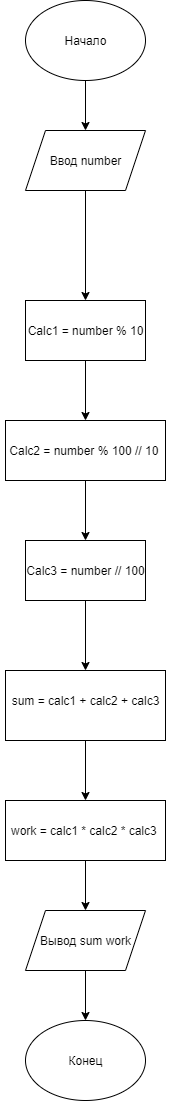

The diagram above was exported from draw.io. Its source (the exported page's mxGraphModel, read from the mxfile embedded in the PNG):
<mxGraphModel dx="1374" dy="789" grid="1" gridSize="10" guides="1" tooltips="1" connect="1" arrows="1" fold="1" page="1" pageScale="1" pageWidth="827" pageHeight="1169" math="0" shadow="0">
  <root>
    <mxCell id="0" />
    <mxCell id="1" parent="0" />
    <mxCell id="h_iCBU0srES86EDU6NRn-3" style="edgeStyle=orthogonalEdgeStyle;rounded=0;orthogonalLoop=1;jettySize=auto;html=1;exitX=0.5;exitY=1;exitDx=0;exitDy=0;" parent="1" source="h_iCBU0srES86EDU6NRn-1" target="h_iCBU0srES86EDU6NRn-4" edge="1">
      <mxGeometry relative="1" as="geometry">
        <mxPoint x="400" y="160" as="targetPoint" />
      </mxGeometry>
    </mxCell>
    <mxCell id="h_iCBU0srES86EDU6NRn-1" value="" style="ellipse;whiteSpace=wrap;html=1;" parent="1" vertex="1">
      <mxGeometry x="340" y="20" width="120" height="80" as="geometry" />
    </mxCell>
    <mxCell id="h_iCBU0srES86EDU6NRn-2" value="Начало&lt;br&gt;" style="text;html=1;resizable=0;autosize=1;align=center;verticalAlign=middle;points=[];fillColor=none;strokeColor=none;rounded=0;" parent="1" vertex="1">
      <mxGeometry x="370" y="50" width="60" height="20" as="geometry" />
    </mxCell>
    <mxCell id="h_iCBU0srES86EDU6NRn-6" style="edgeStyle=orthogonalEdgeStyle;rounded=0;orthogonalLoop=1;jettySize=auto;html=1;" parent="1" source="h_iCBU0srES86EDU6NRn-4" edge="1">
      <mxGeometry relative="1" as="geometry">
        <mxPoint x="400" y="320" as="targetPoint" />
      </mxGeometry>
    </mxCell>
    <mxCell id="h_iCBU0srES86EDU6NRn-4" value="" style="shape=parallelogram;perimeter=parallelogramPerimeter;whiteSpace=wrap;html=1;fixedSize=1;" parent="1" vertex="1">
      <mxGeometry x="340" y="150" width="120" height="60" as="geometry" />
    </mxCell>
    <mxCell id="h_iCBU0srES86EDU6NRn-5" value="Ввод number" style="text;html=1;resizable=0;autosize=1;align=center;verticalAlign=middle;points=[];fillColor=none;strokeColor=none;rounded=0;" parent="1" vertex="1">
      <mxGeometry x="355" y="170" width="90" height="20" as="geometry" />
    </mxCell>
    <mxCell id="h_iCBU0srES86EDU6NRn-12" style="edgeStyle=orthogonalEdgeStyle;rounded=0;orthogonalLoop=1;jettySize=auto;html=1;exitX=0.5;exitY=1;exitDx=0;exitDy=0;entryX=0.5;entryY=0;entryDx=0;entryDy=0;" parent="1" source="h_iCBU0srES86EDU6NRn-7" target="h_iCBU0srES86EDU6NRn-11" edge="1">
      <mxGeometry relative="1" as="geometry" />
    </mxCell>
    <mxCell id="h_iCBU0srES86EDU6NRn-7" value="" style="rounded=0;whiteSpace=wrap;html=1;" parent="1" vertex="1">
      <mxGeometry x="340" y="320" width="120" height="60" as="geometry" />
    </mxCell>
    <mxCell id="h_iCBU0srES86EDU6NRn-13" style="edgeStyle=orthogonalEdgeStyle;rounded=0;orthogonalLoop=1;jettySize=auto;html=1;exitX=0.5;exitY=1;exitDx=0;exitDy=0;" parent="1" source="h_iCBU0srES86EDU6NRn-11" target="h_iCBU0srES86EDU6NRn-14" edge="1">
      <mxGeometry relative="1" as="geometry">
        <mxPoint x="400" y="570" as="targetPoint" />
      </mxGeometry>
    </mxCell>
    <mxCell id="h_iCBU0srES86EDU6NRn-11" value="" style="rounded=0;whiteSpace=wrap;html=1;" parent="1" vertex="1">
      <mxGeometry x="320" y="440" width="160" height="60" as="geometry" />
    </mxCell>
    <mxCell id="h_iCBU0srES86EDU6NRn-19" style="edgeStyle=orthogonalEdgeStyle;rounded=0;orthogonalLoop=1;jettySize=auto;html=1;" parent="1" source="h_iCBU0srES86EDU6NRn-14" edge="1">
      <mxGeometry relative="1" as="geometry">
        <mxPoint x="400" y="690" as="targetPoint" />
      </mxGeometry>
    </mxCell>
    <mxCell id="h_iCBU0srES86EDU6NRn-14" value="" style="rounded=0;whiteSpace=wrap;html=1;" parent="1" vertex="1">
      <mxGeometry x="340" y="560" width="120" height="60" as="geometry" />
    </mxCell>
    <mxCell id="h_iCBU0srES86EDU6NRn-15" value="Calc1 = number % 10" style="text;html=1;resizable=0;autosize=1;align=center;verticalAlign=middle;points=[];fillColor=none;strokeColor=none;rounded=0;" parent="1" vertex="1">
      <mxGeometry x="335" y="340" width="130" height="20" as="geometry" />
    </mxCell>
    <mxCell id="h_iCBU0srES86EDU6NRn-16" value="Calc2 = number % 100 // 10&amp;nbsp;" style="text;html=1;resizable=0;autosize=1;align=center;verticalAlign=middle;points=[];fillColor=none;strokeColor=none;rounded=0;" parent="1" vertex="1">
      <mxGeometry x="315" y="460" width="170" height="20" as="geometry" />
    </mxCell>
    <mxCell id="h_iCBU0srES86EDU6NRn-17" value="Calc3 = number // 100" style="text;html=1;resizable=0;autosize=1;align=center;verticalAlign=middle;points=[];fillColor=none;strokeColor=none;rounded=0;" parent="1" vertex="1">
      <mxGeometry x="335" y="580" width="130" height="20" as="geometry" />
    </mxCell>
    <mxCell id="h_iCBU0srES86EDU6NRn-21" style="edgeStyle=orthogonalEdgeStyle;rounded=0;orthogonalLoop=1;jettySize=auto;html=1;exitX=1;exitY=0.25;exitDx=0;exitDy=0;" parent="1" source="h_iCBU0srES86EDU6NRn-18" edge="1">
      <mxGeometry relative="1" as="geometry">
        <mxPoint x="470" y="705" as="targetPoint" />
      </mxGeometry>
    </mxCell>
    <mxCell id="h_iCBU0srES86EDU6NRn-22" style="edgeStyle=orthogonalEdgeStyle;rounded=0;orthogonalLoop=1;jettySize=auto;html=1;" parent="1" source="h_iCBU0srES86EDU6NRn-18" target="h_iCBU0srES86EDU6NRn-23" edge="1">
      <mxGeometry relative="1" as="geometry">
        <mxPoint x="400" y="830" as="targetPoint" />
      </mxGeometry>
    </mxCell>
    <mxCell id="h_iCBU0srES86EDU6NRn-18" value="" style="rounded=0;whiteSpace=wrap;html=1;" parent="1" vertex="1">
      <mxGeometry x="320" y="690" width="160" height="70" as="geometry" />
    </mxCell>
    <mxCell id="h_iCBU0srES86EDU6NRn-20" value="sum = calc1 + calc2 + calc3" style="text;html=1;resizable=0;autosize=1;align=center;verticalAlign=middle;points=[];fillColor=none;strokeColor=none;rounded=0;" parent="1" vertex="1">
      <mxGeometry x="320" y="710" width="160" height="20" as="geometry" />
    </mxCell>
    <mxCell id="h_iCBU0srES86EDU6NRn-32" style="edgeStyle=orthogonalEdgeStyle;rounded=0;orthogonalLoop=1;jettySize=auto;html=1;entryX=0.5;entryY=0;entryDx=0;entryDy=0;" parent="1" source="h_iCBU0srES86EDU6NRn-23" target="h_iCBU0srES86EDU6NRn-31" edge="1">
      <mxGeometry relative="1" as="geometry" />
    </mxCell>
    <mxCell id="h_iCBU0srES86EDU6NRn-23" value="" style="rounded=0;whiteSpace=wrap;html=1;" parent="1" vertex="1">
      <mxGeometry x="320" y="820" width="160" height="60" as="geometry" />
    </mxCell>
    <mxCell id="h_iCBU0srES86EDU6NRn-24" value="work = calc1 * calc2 * calc3&amp;nbsp;" style="text;html=1;resizable=0;autosize=1;align=center;verticalAlign=middle;points=[];fillColor=none;strokeColor=none;rounded=0;" parent="1" vertex="1">
      <mxGeometry x="320" y="840" width="160" height="20" as="geometry" />
    </mxCell>
    <mxCell id="h_iCBU0srES86EDU6NRn-31" value="" style="shape=parallelogram;perimeter=parallelogramPerimeter;whiteSpace=wrap;html=1;fixedSize=1;" parent="1" vertex="1">
      <mxGeometry x="340" y="930" width="120" height="60" as="geometry" />
    </mxCell>
    <mxCell id="h_iCBU0srES86EDU6NRn-34" style="edgeStyle=orthogonalEdgeStyle;rounded=0;orthogonalLoop=1;jettySize=auto;html=1;" parent="1" edge="1">
      <mxGeometry relative="1" as="geometry">
        <mxPoint x="400" y="1040" as="targetPoint" />
        <mxPoint x="400" y="990" as="sourcePoint" />
      </mxGeometry>
    </mxCell>
    <mxCell id="h_iCBU0srES86EDU6NRn-33" value="Вывод sum work" style="text;html=1;resizable=0;autosize=1;align=center;verticalAlign=middle;points=[];fillColor=none;strokeColor=none;rounded=0;" parent="1" vertex="1">
      <mxGeometry x="345" y="950" width="110" height="20" as="geometry" />
    </mxCell>
    <mxCell id="h_iCBU0srES86EDU6NRn-35" value="" style="ellipse;whiteSpace=wrap;html=1;" parent="1" vertex="1">
      <mxGeometry x="340" y="1040" width="120" height="80" as="geometry" />
    </mxCell>
    <mxCell id="h_iCBU0srES86EDU6NRn-36" value="Конец" style="text;html=1;resizable=0;autosize=1;align=center;verticalAlign=middle;points=[];fillColor=none;strokeColor=none;rounded=0;" parent="1" vertex="1">
      <mxGeometry x="375" y="1070" width="50" height="20" as="geometry" />
    </mxCell>
  </root>
</mxGraphModel>